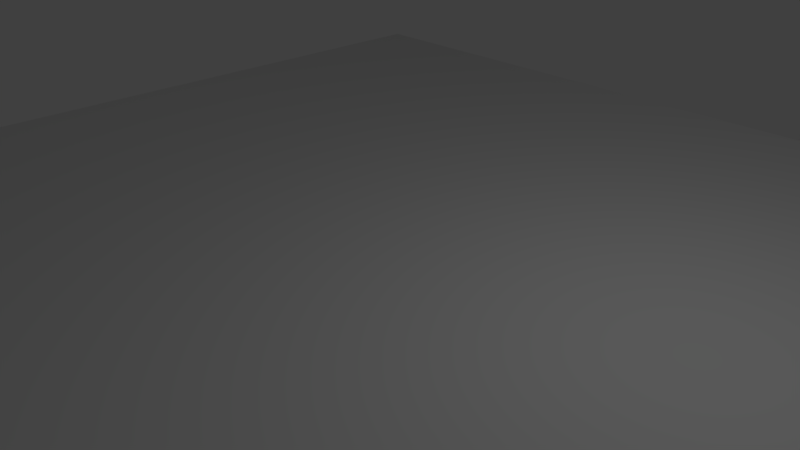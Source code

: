 # Source: floor.blend  (saved by Blender 2.79.0; exported with 4.5.12 LTS)
import bpy
from mathutils import Matrix  # noqa: F401  (used for matrix-valued properties, if any)

bpy.ops.wm.read_factory_settings(use_empty=True)
scene = bpy.context.scene
scene.name = 'Scene'

# ---- collections
col_collection_1 = bpy.data.collections.new('Collection 1'); scene.collection.children.link(col_collection_1)

# ---- materials (node trees are filled in below, after node groups)
mat_material = bpy.data.materials.new('Material')
mat_material.alpha_threshold = 0.0
mat_material.use_transparent_shadow = False
mat_material.preview_render_type = 'FLAT'
mat_material.roughness = 0.5
mat_material.line_color = (0.0, 0.0, 0.0, 1.0)

# ---- material node trees

# ---- world
world_world = bpy.data.worlds.new('World'); scene.world = world_world
world_world.color = (0.05088, 0.05088, 0.05088)
world_world.use_sun_shadow = False
world_world.sun_shadow_jitter_overblur = 0.0
world_world.cycles.sampling_method = 'MANUAL'

# ---- cameras
cam_camera = bpy.data.cameras.new('Camera')
cam_camera.clip_end = 100.0
cam_camera.lens = 35.0
cam_camera.sensor_width = 32.0
cam_camera.sensor_height = 18.0
cam_camera.ortho_scale = 7.314
cam_camera.dof.focus_distance = 0.0
cam_camera.dof.aperture_fstop = 128.0

# ---- lights
light_lamp = bpy.data.lights.new('Lamp', 'POINT')
light_lamp.transmission_factor = 0.0
light_lamp.cutoff_distance = 30.0
light_lamp.energy = 100.0
light_lamp.shadow_buffer_clip_start = 1.001
light_lamp.shadow_soft_size = 0.1
light_lamp.shadow_maximum_resolution = 0.006
light_lamp.use_absolute_resolution = True

# ---- meshes
me_plane = bpy.data.meshes.new('Plane')
me_plane.from_pydata([(-8.0, -8.0, 0.0), (8.0, -8.0, 0.0), (-8.0, 8.0, 0.0), (8.0, 8.0, 0.0)], [], [(0, 1, 3, 2)])
_uv = me_plane.uv_layers.new(name='UVMap')
_uv.uv.foreach_set('vector', [-1.9, -1.9, 2.9, -1.9, 2.9, 2.9, -1.9, 2.9])
me_plane.materials.append(mat_material)
me_plane.use_remesh_preserve_volume = False
me_plane.use_remesh_preserve_attributes = False
me_plane.use_mirror_vertex_groups = False
me_plane.update()

# ---- objects
ob_plane = bpy.data.objects.new('Plane', me_plane)
ob_lamp = bpy.data.objects.new('Lamp', light_lamp)
ob_camera = bpy.data.objects.new('Camera', cam_camera)

# ---- transforms, parenting, visibility, modifiers, constraints
ob_plane.location = (0.0, 0.0, 0.0)
ob_plane.lineart.crease_threshold = 0.0
ob_lamp.location = (4.076, 1.005, 5.904)
ob_lamp.rotation_euler = (0.6503, 0.05522, 1.866)
ob_lamp.lock_rotations_4d = False
ob_lamp.empty_display_type = 'ARROWS'
ob_lamp.color = (0.0, 0.0, 0.0, 0.0)
ob_lamp.lineart.crease_threshold = 0.0
ob_camera.location = (7.481, -6.508, 5.344)
ob_camera.rotation_euler = (1.109, 0.0, 0.8149)
ob_camera.lock_rotations_4d = False
ob_camera.empty_display_type = 'ARROWS'
ob_camera.color = (0.0, 0.0, 0.0, 0.0)
ob_camera.display_type = 'WIRE'
ob_camera.lineart.crease_threshold = 0.0

# ---- collection membership
col_collection_1.objects.link(ob_plane)
col_collection_1.objects.link(ob_lamp)
col_collection_1.objects.link(ob_camera)

# ---- scene / render settings (as saved in the file)
scene.camera = ob_camera
scene.frame_start = 1; scene.frame_end = 250; scene.frame_set(150)
scene.render.engine = 'BLENDER_EEVEE_NEXT'
scene.render.resolution_percentage = 50
scene.render.dither_intensity = 0.0
scene.cycles.use_denoising = False
scene.cycles.samples = 128
scene.cycles.sampling_pattern = 'TABULATED_SOBOL'
scene.cycles.use_adaptive_sampling = False
scene.cycles.use_light_tree = False
scene.cycles.blur_glossy = 0.0
scene.cycles.sample_clamp_indirect = 0.0
scene.view_settings.view_transform = 'Standard'
bpy.context.view_layer.update()
